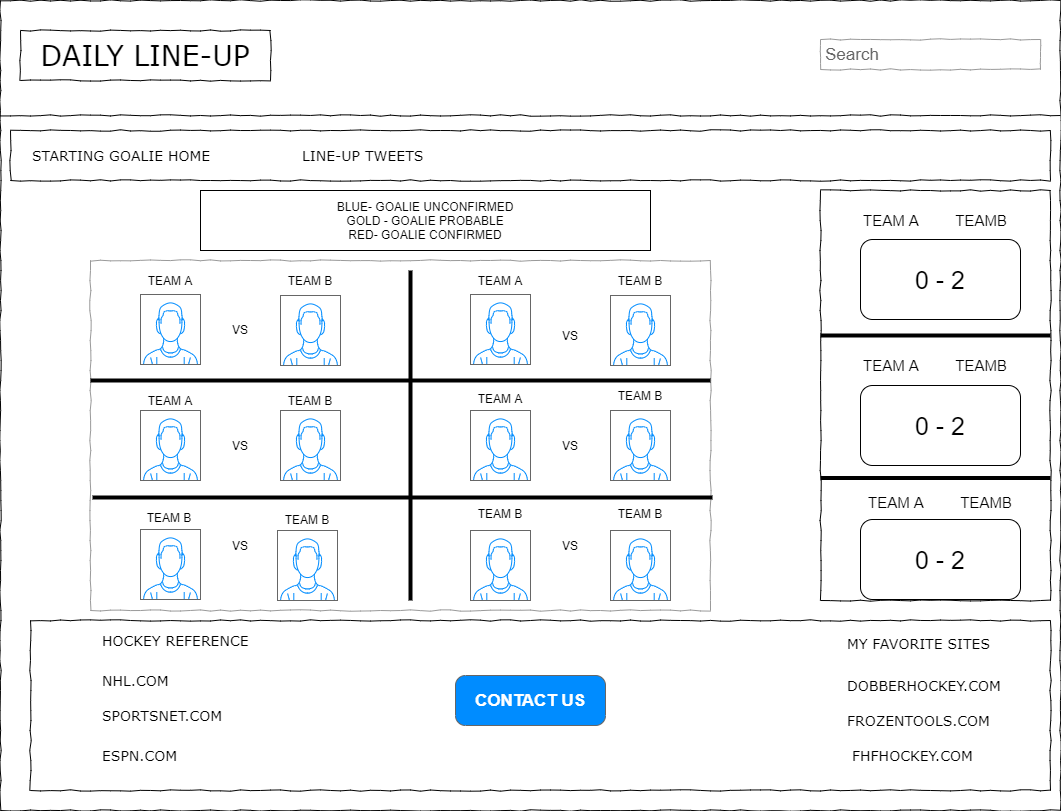

The diagram above was exported from draw.io. Its source (the exported page's mxGraphModel, read from the mxfile embedded in the PNG):
<mxGraphModel dx="1422" dy="794" grid="1" gridSize="10" guides="1" tooltips="1" connect="1" arrows="1" fold="1" page="1" pageScale="1" pageWidth="1100" pageHeight="850" background="#ffffff" math="0" shadow="0">
  <root>
    <mxCell id="0" />
    <mxCell id="1" parent="0" />
    <mxCell id="LqlEtFTq8Xxuh9nYp3CC-65" value="" style="rounded=0;whiteSpace=wrap;html=1;fontSize=15;" vertex="1" parent="1">
      <mxGeometry x="146" y="320" width="90" height="80" as="geometry" />
    </mxCell>
    <mxCell id="677b7b8949515195-1" value="" style="whiteSpace=wrap;html=1;rounded=0;shadow=0;labelBackgroundColor=none;strokeColor=#000000;strokeWidth=1;fillColor=none;fontFamily=Verdana;fontSize=12;fontColor=#000000;align=center;comic=1;" parent="1" vertex="1">
      <mxGeometry x="20" y="30" width="1060" height="810" as="geometry" />
    </mxCell>
    <mxCell id="677b7b8949515195-2" value="DAILY LINE-UP" style="whiteSpace=wrap;html=1;rounded=0;shadow=0;labelBackgroundColor=none;strokeWidth=1;fontFamily=Verdana;fontSize=28;align=center;comic=1;" parent="1" vertex="1">
      <mxGeometry x="40" y="60" width="250" height="50" as="geometry" />
    </mxCell>
    <mxCell id="677b7b8949515195-3" value="Search" style="strokeWidth=1;shadow=0;dashed=0;align=center;html=1;shape=mxgraph.mockup.forms.searchBox;strokeColor=#999999;mainText=;strokeColor2=#008cff;fontColor=#666666;fontSize=17;align=left;spacingLeft=3;rounded=0;labelBackgroundColor=none;comic=1;" parent="1" vertex="1">
      <mxGeometry x="840" y="69" width="220" height="30" as="geometry" />
    </mxCell>
    <mxCell id="677b7b8949515195-9" value="" style="line;strokeWidth=1;html=1;rounded=0;shadow=0;labelBackgroundColor=none;fillColor=none;fontFamily=Verdana;fontSize=14;fontColor=#000000;align=center;comic=1;" parent="1" vertex="1">
      <mxGeometry x="20" y="140" width="1060" height="10" as="geometry" />
    </mxCell>
    <mxCell id="677b7b8949515195-10" value="" style="whiteSpace=wrap;html=1;rounded=0;shadow=0;labelBackgroundColor=none;strokeWidth=1;fillColor=none;fontFamily=Verdana;fontSize=12;align=center;comic=1;" parent="1" vertex="1">
      <mxGeometry x="30" y="160" width="1040" height="50" as="geometry" />
    </mxCell>
    <mxCell id="677b7b8949515195-11" value="STARTING GOALIE HOME" style="text;html=1;points=[];align=left;verticalAlign=top;spacingTop=-4;fontSize=14;fontFamily=Verdana" parent="1" vertex="1">
      <mxGeometry x="50" y="175" width="60" height="20" as="geometry" />
    </mxCell>
    <mxCell id="677b7b8949515195-12" value="LINE-UP TWEETS" style="text;html=1;points=[];align=left;verticalAlign=top;spacingTop=-4;fontSize=14;fontFamily=Verdana" parent="1" vertex="1">
      <mxGeometry x="320" y="175" width="60" height="20" as="geometry" />
    </mxCell>
    <mxCell id="677b7b8949515195-16" value="" style="verticalLabelPosition=bottom;shadow=0;dashed=0;align=center;html=1;verticalAlign=top;strokeWidth=1;shape=mxgraph.mockup.graphics.simpleIcon;strokeColor=#999999;rounded=0;labelBackgroundColor=none;fontFamily=Verdana;fontSize=14;fontColor=#000000;comic=1;" parent="1" vertex="1">
      <mxGeometry x="110" y="290" width="620" height="350" as="geometry" />
    </mxCell>
    <mxCell id="677b7b8949515195-25" value="" style="whiteSpace=wrap;html=1;rounded=0;shadow=0;labelBackgroundColor=none;strokeWidth=1;fillColor=none;fontFamily=Verdana;fontSize=12;align=center;comic=1;" parent="1" vertex="1">
      <mxGeometry x="840" y="220" width="230" height="410" as="geometry" />
    </mxCell>
    <mxCell id="677b7b8949515195-26" value="" style="whiteSpace=wrap;html=1;rounded=0;shadow=0;labelBackgroundColor=none;strokeWidth=1;fillColor=none;fontFamily=Verdana;fontSize=12;align=center;comic=1;" parent="1" vertex="1">
      <mxGeometry x="50" y="650" width="1020" height="170" as="geometry" />
    </mxCell>
    <mxCell id="677b7b8949515195-42" value="MY FAVORITE SITES" style="text;html=1;points=[];align=left;verticalAlign=top;spacingTop=-4;fontSize=14;fontFamily=Verdana" parent="1" vertex="1">
      <mxGeometry x="865" y="663" width="170" height="20" as="geometry" />
    </mxCell>
    <mxCell id="LqlEtFTq8Xxuh9nYp3CC-2" value="NHL.COM" style="text;html=1;points=[];align=left;verticalAlign=top;spacingTop=-4;fontSize=14;fontFamily=Verdana" vertex="1" parent="1">
      <mxGeometry x="120" y="700" width="170" height="20" as="geometry" />
    </mxCell>
    <mxCell id="LqlEtFTq8Xxuh9nYp3CC-4" value="CONTACT US&lt;br&gt;" style="strokeWidth=1;shadow=0;dashed=0;align=center;html=1;shape=mxgraph.mockup.buttons.button;strokeColor=#666666;fontColor=#ffffff;mainText=;buttonStyle=round;fontSize=17;fontStyle=1;fillColor=#008cff;whiteSpace=wrap;" vertex="1" parent="1">
      <mxGeometry x="475" y="705" width="150" height="50" as="geometry" />
    </mxCell>
    <mxCell id="LqlEtFTq8Xxuh9nYp3CC-5" value="DOBBERHOCKEY.COM" style="text;html=1;points=[];align=left;verticalAlign=top;spacingTop=-4;fontSize=14;fontFamily=Verdana" vertex="1" parent="1">
      <mxGeometry x="865" y="705" width="170" height="20" as="geometry" />
    </mxCell>
    <mxCell id="LqlEtFTq8Xxuh9nYp3CC-6" value="FROZENTOOLS.COM" style="text;html=1;points=[];align=left;verticalAlign=top;spacingTop=-4;fontSize=14;fontFamily=Verdana" vertex="1" parent="1">
      <mxGeometry x="865" y="740" width="170" height="20" as="geometry" />
    </mxCell>
    <mxCell id="LqlEtFTq8Xxuh9nYp3CC-7" value="SPORTSNET.COM" style="text;html=1;points=[];align=left;verticalAlign=top;spacingTop=-4;fontSize=14;fontFamily=Verdana" vertex="1" parent="1">
      <mxGeometry x="120" y="735" width="170" height="20" as="geometry" />
    </mxCell>
    <mxCell id="LqlEtFTq8Xxuh9nYp3CC-9" value="ESPN.COM" style="text;html=1;points=[];align=left;verticalAlign=top;spacingTop=-4;fontSize=14;fontFamily=Verdana" vertex="1" parent="1">
      <mxGeometry x="120" y="775" width="170" height="20" as="geometry" />
    </mxCell>
    <mxCell id="LqlEtFTq8Xxuh9nYp3CC-10" value="FHFHOCKEY.COM" style="text;html=1;points=[];align=left;verticalAlign=top;spacingTop=-4;fontSize=14;fontFamily=Verdana" vertex="1" parent="1">
      <mxGeometry x="870" y="775" width="170" height="20" as="geometry" />
    </mxCell>
    <mxCell id="LqlEtFTq8Xxuh9nYp3CC-11" value="HOCKEY REFERENCE" style="text;html=1;points=[];align=left;verticalAlign=top;spacingTop=-4;fontSize=14;fontFamily=Verdana" vertex="1" parent="1">
      <mxGeometry x="120" y="660" width="170" height="20" as="geometry" />
    </mxCell>
    <mxCell id="LqlEtFTq8Xxuh9nYp3CC-12" value="BLUE- GOALIE UNCONFIRMED&lt;br&gt;GOLD - GOALIE PROBABLE&lt;br&gt;RED- GOALIE CONFIRMED" style="rounded=0;whiteSpace=wrap;html=1;" vertex="1" parent="1">
      <mxGeometry x="220" y="220" width="450" height="60" as="geometry" />
    </mxCell>
    <mxCell id="LqlEtFTq8Xxuh9nYp3CC-13" value="" style="verticalLabelPosition=bottom;shadow=0;dashed=0;align=center;html=1;verticalAlign=top;strokeWidth=1;shape=mxgraph.mockup.containers.userMale;strokeColor=#666666;strokeColor2=#008cff;" vertex="1" parent="1">
      <mxGeometry x="160" y="324" width="60" height="70" as="geometry" />
    </mxCell>
    <mxCell id="LqlEtFTq8Xxuh9nYp3CC-14" value="" style="verticalLabelPosition=bottom;shadow=0;dashed=0;align=center;html=1;verticalAlign=top;strokeWidth=1;shape=mxgraph.mockup.containers.userMale;strokeColor=#666666;strokeColor2=#008cff;" vertex="1" parent="1">
      <mxGeometry x="630" y="560" width="60" height="70" as="geometry" />
    </mxCell>
    <mxCell id="LqlEtFTq8Xxuh9nYp3CC-15" value="" style="verticalLabelPosition=bottom;shadow=0;dashed=0;align=center;html=1;verticalAlign=top;strokeWidth=1;shape=mxgraph.mockup.containers.userMale;strokeColor=#666666;strokeColor2=#008cff;" vertex="1" parent="1">
      <mxGeometry x="490" y="440" width="60" height="70" as="geometry" />
    </mxCell>
    <mxCell id="LqlEtFTq8Xxuh9nYp3CC-16" value="" style="verticalLabelPosition=bottom;shadow=0;dashed=0;align=center;html=1;verticalAlign=top;strokeWidth=1;shape=mxgraph.mockup.containers.userMale;strokeColor=#666666;strokeColor2=#008cff;" vertex="1" parent="1">
      <mxGeometry x="630" y="440" width="60" height="70" as="geometry" />
    </mxCell>
    <mxCell id="LqlEtFTq8Xxuh9nYp3CC-17" value="" style="verticalLabelPosition=bottom;shadow=0;dashed=0;align=center;html=1;verticalAlign=top;strokeWidth=1;shape=mxgraph.mockup.containers.userMale;strokeColor=#666666;strokeColor2=#008cff;" vertex="1" parent="1">
      <mxGeometry x="630" y="325" width="60" height="70" as="geometry" />
    </mxCell>
    <mxCell id="LqlEtFTq8Xxuh9nYp3CC-18" value="" style="verticalLabelPosition=bottom;shadow=0;dashed=0;align=center;html=1;verticalAlign=top;strokeWidth=1;shape=mxgraph.mockup.containers.userMale;strokeColor=#666666;strokeColor2=#008cff;" vertex="1" parent="1">
      <mxGeometry x="490" y="324" width="60" height="70" as="geometry" />
    </mxCell>
    <mxCell id="LqlEtFTq8Xxuh9nYp3CC-19" value="" style="verticalLabelPosition=bottom;shadow=0;dashed=0;align=center;html=1;verticalAlign=top;strokeWidth=1;shape=mxgraph.mockup.containers.userMale;strokeColor=#666666;strokeColor2=#008cff;" vertex="1" parent="1">
      <mxGeometry x="490" y="560" width="60" height="70" as="geometry" />
    </mxCell>
    <mxCell id="LqlEtFTq8Xxuh9nYp3CC-20" value="" style="verticalLabelPosition=bottom;shadow=0;dashed=0;align=center;html=1;verticalAlign=top;strokeWidth=1;shape=mxgraph.mockup.containers.userMale;strokeColor=#666666;strokeColor2=#008cff;" vertex="1" parent="1">
      <mxGeometry x="160" y="440" width="60" height="70" as="geometry" />
    </mxCell>
    <mxCell id="LqlEtFTq8Xxuh9nYp3CC-21" value="" style="verticalLabelPosition=bottom;shadow=0;dashed=0;align=center;html=1;verticalAlign=top;strokeWidth=1;shape=mxgraph.mockup.containers.userMale;strokeColor=#666666;strokeColor2=#008cff;" vertex="1" parent="1">
      <mxGeometry x="297" y="560" width="60" height="70" as="geometry" />
    </mxCell>
    <mxCell id="LqlEtFTq8Xxuh9nYp3CC-22" value="" style="verticalLabelPosition=bottom;shadow=0;dashed=0;align=center;html=1;verticalAlign=top;strokeWidth=1;shape=mxgraph.mockup.containers.userMale;strokeColor=#666666;strokeColor2=#008cff;" vertex="1" parent="1">
      <mxGeometry x="160" y="559" width="60" height="70" as="geometry" />
    </mxCell>
    <mxCell id="LqlEtFTq8Xxuh9nYp3CC-23" value="" style="verticalLabelPosition=bottom;shadow=0;dashed=0;align=center;html=1;verticalAlign=top;strokeWidth=1;shape=mxgraph.mockup.containers.userMale;strokeColor=#666666;strokeColor2=#008cff;" vertex="1" parent="1">
      <mxGeometry x="300" y="440" width="60" height="70" as="geometry" />
    </mxCell>
    <mxCell id="LqlEtFTq8Xxuh9nYp3CC-24" value="" style="verticalLabelPosition=bottom;shadow=0;dashed=0;align=center;html=1;verticalAlign=top;strokeWidth=1;shape=mxgraph.mockup.containers.userMale;strokeColor=#666666;strokeColor2=#008cff;" vertex="1" parent="1">
      <mxGeometry x="300" y="325" width="60" height="70" as="geometry" />
    </mxCell>
    <mxCell id="LqlEtFTq8Xxuh9nYp3CC-25" value="VS" style="text;html=1;strokeColor=none;fillColor=none;align=center;verticalAlign=middle;whiteSpace=wrap;rounded=0;" vertex="1" parent="1">
      <mxGeometry x="240" y="349" width="40" height="20" as="geometry" />
    </mxCell>
    <mxCell id="LqlEtFTq8Xxuh9nYp3CC-26" value="VS" style="text;html=1;strokeColor=none;fillColor=none;align=center;verticalAlign=middle;whiteSpace=wrap;rounded=0;" vertex="1" parent="1">
      <mxGeometry x="240" y="565" width="40" height="20" as="geometry" />
    </mxCell>
    <mxCell id="LqlEtFTq8Xxuh9nYp3CC-27" value="VS" style="text;html=1;strokeColor=none;fillColor=none;align=center;verticalAlign=middle;whiteSpace=wrap;rounded=0;" vertex="1" parent="1">
      <mxGeometry x="240" y="465" width="40" height="20" as="geometry" />
    </mxCell>
    <mxCell id="LqlEtFTq8Xxuh9nYp3CC-28" value="VS" style="text;html=1;strokeColor=none;fillColor=none;align=center;verticalAlign=middle;whiteSpace=wrap;rounded=0;" vertex="1" parent="1">
      <mxGeometry x="570" y="565" width="40" height="20" as="geometry" />
    </mxCell>
    <mxCell id="LqlEtFTq8Xxuh9nYp3CC-29" value="VS" style="text;html=1;strokeColor=none;fillColor=none;align=center;verticalAlign=middle;whiteSpace=wrap;rounded=0;" vertex="1" parent="1">
      <mxGeometry x="570" y="465" width="40" height="20" as="geometry" />
    </mxCell>
    <mxCell id="LqlEtFTq8Xxuh9nYp3CC-30" value="VS" style="text;html=1;strokeColor=none;fillColor=none;align=center;verticalAlign=middle;whiteSpace=wrap;rounded=0;" vertex="1" parent="1">
      <mxGeometry x="570" y="355" width="40" height="20" as="geometry" />
    </mxCell>
    <mxCell id="LqlEtFTq8Xxuh9nYp3CC-31" value="" style="line;strokeWidth=4;html=1;perimeter=backbonePerimeter;points=[];outlineConnect=0;" vertex="1" parent="1">
      <mxGeometry x="110" y="405" width="620" height="10" as="geometry" />
    </mxCell>
    <mxCell id="LqlEtFTq8Xxuh9nYp3CC-33" value="" style="line;strokeWidth=4;html=1;perimeter=backbonePerimeter;points=[];outlineConnect=0;" vertex="1" parent="1">
      <mxGeometry x="840" y="360" width="230" height="10" as="geometry" />
    </mxCell>
    <mxCell id="LqlEtFTq8Xxuh9nYp3CC-34" value="" style="line;strokeWidth=4;html=1;perimeter=backbonePerimeter;points=[];outlineConnect=0;" vertex="1" parent="1">
      <mxGeometry x="840" y="385" width="230" height="245" as="geometry" />
    </mxCell>
    <mxCell id="LqlEtFTq8Xxuh9nYp3CC-36" value="" style="line;strokeWidth=4;html=1;perimeter=backbonePerimeter;points=[];outlineConnect=0;" vertex="1" parent="1">
      <mxGeometry x="112" y="522" width="620" height="10" as="geometry" />
    </mxCell>
    <mxCell id="LqlEtFTq8Xxuh9nYp3CC-37" value="" style="line;strokeWidth=4;direction=south;html=1;perimeter=backbonePerimeter;points=[];outlineConnect=0;" vertex="1" parent="1">
      <mxGeometry x="330" y="300" width="200" height="330" as="geometry" />
    </mxCell>
    <mxCell id="LqlEtFTq8Xxuh9nYp3CC-38" value="TEAM A" style="text;html=1;strokeColor=none;fillColor=none;align=center;verticalAlign=middle;whiteSpace=wrap;rounded=0;" vertex="1" parent="1">
      <mxGeometry x="160" y="300" width="60" height="20" as="geometry" />
    </mxCell>
    <mxCell id="LqlEtFTq8Xxuh9nYp3CC-41" value="TEAM A" style="text;html=1;strokeColor=none;fillColor=none;align=center;verticalAlign=middle;whiteSpace=wrap;rounded=0;" vertex="1" parent="1">
      <mxGeometry x="160" y="420" width="60" height="20" as="geometry" />
    </mxCell>
    <mxCell id="LqlEtFTq8Xxuh9nYp3CC-42" value="TEAM A" style="text;html=1;strokeColor=none;fillColor=none;align=center;verticalAlign=middle;whiteSpace=wrap;rounded=0;" vertex="1" parent="1">
      <mxGeometry x="490" y="418" width="60" height="20" as="geometry" />
    </mxCell>
    <mxCell id="LqlEtFTq8Xxuh9nYp3CC-43" value="TEAM A" style="text;html=1;strokeColor=none;fillColor=none;align=center;verticalAlign=middle;whiteSpace=wrap;rounded=0;" vertex="1" parent="1">
      <mxGeometry x="490" y="300" width="60" height="20" as="geometry" />
    </mxCell>
    <mxCell id="LqlEtFTq8Xxuh9nYp3CC-44" value="TEAM B" style="text;html=1;strokeColor=none;fillColor=none;align=center;verticalAlign=middle;whiteSpace=wrap;rounded=0;" vertex="1" parent="1">
      <mxGeometry x="305" y="300" width="50" height="20" as="geometry" />
    </mxCell>
    <mxCell id="LqlEtFTq8Xxuh9nYp3CC-46" value="TEAM B" style="text;html=1;strokeColor=none;fillColor=none;align=center;verticalAlign=middle;whiteSpace=wrap;rounded=0;" vertex="1" parent="1">
      <mxGeometry x="635" y="533" width="50" height="20" as="geometry" />
    </mxCell>
    <mxCell id="LqlEtFTq8Xxuh9nYp3CC-47" value="TEAM B" style="text;html=1;strokeColor=none;fillColor=none;align=center;verticalAlign=middle;whiteSpace=wrap;rounded=0;" vertex="1" parent="1">
      <mxGeometry x="495" y="533" width="50" height="20" as="geometry" />
    </mxCell>
    <mxCell id="LqlEtFTq8Xxuh9nYp3CC-48" value="TEAM B" style="text;html=1;strokeColor=none;fillColor=none;align=center;verticalAlign=middle;whiteSpace=wrap;rounded=0;" vertex="1" parent="1">
      <mxGeometry x="302" y="539" width="50" height="20" as="geometry" />
    </mxCell>
    <mxCell id="LqlEtFTq8Xxuh9nYp3CC-49" value="TEAM B" style="text;html=1;strokeColor=none;fillColor=none;align=center;verticalAlign=middle;whiteSpace=wrap;rounded=0;" vertex="1" parent="1">
      <mxGeometry x="635" y="415" width="50" height="20" as="geometry" />
    </mxCell>
    <mxCell id="LqlEtFTq8Xxuh9nYp3CC-50" value="TEAM B" style="text;html=1;strokeColor=none;fillColor=none;align=center;verticalAlign=middle;whiteSpace=wrap;rounded=0;" vertex="1" parent="1">
      <mxGeometry x="635" y="300" width="50" height="20" as="geometry" />
    </mxCell>
    <mxCell id="LqlEtFTq8Xxuh9nYp3CC-53" value="TEAM B" style="text;html=1;strokeColor=none;fillColor=none;align=center;verticalAlign=middle;whiteSpace=wrap;rounded=0;" vertex="1" parent="1">
      <mxGeometry x="164" y="537" width="50" height="20" as="geometry" />
    </mxCell>
    <mxCell id="LqlEtFTq8Xxuh9nYp3CC-54" value="TEAM B" style="text;html=1;strokeColor=none;fillColor=none;align=center;verticalAlign=middle;whiteSpace=wrap;rounded=0;" vertex="1" parent="1">
      <mxGeometry x="305" y="420" width="50" height="20" as="geometry" />
    </mxCell>
    <mxCell id="LqlEtFTq8Xxuh9nYp3CC-57" value="0 - 2" style="rounded=1;whiteSpace=wrap;html=1;fontSize=25;" vertex="1" parent="1">
      <mxGeometry x="880" y="415" width="160" height="80" as="geometry" />
    </mxCell>
    <mxCell id="LqlEtFTq8Xxuh9nYp3CC-59" value="0 - 2" style="rounded=1;whiteSpace=wrap;html=1;fontSize=25;" vertex="1" parent="1">
      <mxGeometry x="880" y="549" width="160" height="80" as="geometry" />
    </mxCell>
    <mxCell id="LqlEtFTq8Xxuh9nYp3CC-60" value="0 - 2" style="rounded=1;whiteSpace=wrap;html=1;fontSize=25;" vertex="1" parent="1">
      <mxGeometry x="880" y="269" width="160" height="80" as="geometry" />
    </mxCell>
    <mxCell id="LqlEtFTq8Xxuh9nYp3CC-62" value="TEAM A&amp;nbsp; &amp;nbsp; &amp;nbsp; &amp;nbsp; &amp;nbsp;TEAMB" style="text;html=1;strokeColor=none;fillColor=none;align=center;verticalAlign=middle;whiteSpace=wrap;rounded=0;fontSize=15;" vertex="1" parent="1">
      <mxGeometry x="870" y="240" width="170" height="20" as="geometry" />
    </mxCell>
    <mxCell id="LqlEtFTq8Xxuh9nYp3CC-63" value="TEAM A&amp;nbsp; &amp;nbsp; &amp;nbsp; &amp;nbsp; &amp;nbsp;TEAMB" style="text;html=1;strokeColor=none;fillColor=none;align=center;verticalAlign=middle;whiteSpace=wrap;rounded=0;fontSize=15;" vertex="1" parent="1">
      <mxGeometry x="875" y="522" width="170" height="20" as="geometry" />
    </mxCell>
    <mxCell id="LqlEtFTq8Xxuh9nYp3CC-64" value="TEAM A&amp;nbsp; &amp;nbsp; &amp;nbsp; &amp;nbsp; &amp;nbsp;TEAMB" style="text;html=1;strokeColor=none;fillColor=none;align=center;verticalAlign=middle;whiteSpace=wrap;rounded=0;fontSize=15;" vertex="1" parent="1">
      <mxGeometry x="870" y="385" width="170" height="20" as="geometry" />
    </mxCell>
  </root>
</mxGraphModel>